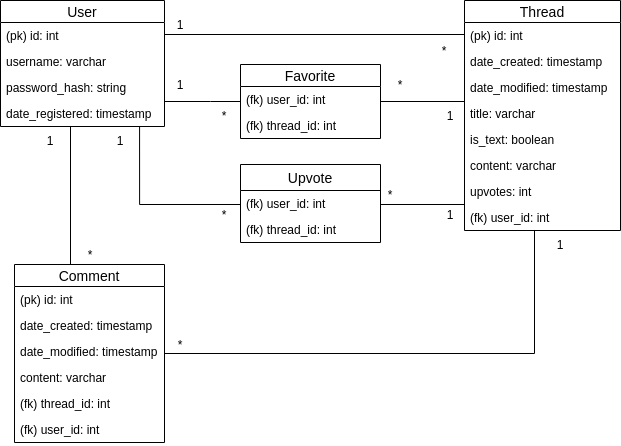

The diagram above was exported from draw.io. Its source (the exported page's mxGraphModel, read from the mxfile embedded in the PNG):
<mxGraphModel dx="1422" dy="804" grid="1" gridSize="10" guides="1" tooltips="1" connect="1" arrows="1" fold="1" page="1" pageScale="1" pageWidth="827" pageHeight="1169" math="0" shadow="0">
  <root>
    <mxCell id="0" />
    <mxCell id="1" parent="0" />
    <mxCell id="LY3ogsH5bfklEJz45phn-31" value="" style="edgeStyle=orthogonalEdgeStyle;rounded=0;orthogonalLoop=1;jettySize=auto;html=1;endArrow=none;endFill=0;entryX=0.5;entryY=0;entryDx=0;entryDy=0;" parent="1" source="LY3ogsH5bfklEJz45phn-5" target="LY3ogsH5bfklEJz45phn-18" edge="1">
      <mxGeometry relative="1" as="geometry">
        <mxPoint x="194" y="389" as="targetPoint" />
        <Array as="points">
          <mxPoint x="170" y="350" />
        </Array>
      </mxGeometry>
    </mxCell>
    <mxCell id="LY3ogsH5bfklEJz45phn-36" value="" style="edgeStyle=orthogonalEdgeStyle;rounded=0;orthogonalLoop=1;jettySize=auto;html=1;endArrow=none;endFill=0;entryX=0;entryY=0.5;entryDx=0;entryDy=0;" parent="1" source="LY3ogsH5bfklEJz45phn-5" target="LY3ogsH5bfklEJz45phn-12" edge="1">
      <mxGeometry relative="1" as="geometry">
        <mxPoint x="344" y="160" as="targetPoint" />
        <Array as="points">
          <mxPoint x="564" y="120" />
        </Array>
      </mxGeometry>
    </mxCell>
    <mxCell id="LY3ogsH5bfklEJz45phn-70" value="" style="edgeStyle=orthogonalEdgeStyle;rounded=0;orthogonalLoop=1;jettySize=auto;html=1;endArrow=none;endFill=0;" parent="1" source="LY3ogsH5bfklEJz45phn-5" target="LY3ogsH5bfklEJz45phn-66" edge="1">
      <mxGeometry relative="1" as="geometry">
        <Array as="points">
          <mxPoint x="310" y="187" />
          <mxPoint x="310" y="187" />
        </Array>
      </mxGeometry>
    </mxCell>
    <mxCell id="LY3ogsH5bfklEJz45phn-5" value="User" style="swimlane;fontStyle=0;childLayout=stackLayout;horizontal=1;startSize=22;fillColor=none;horizontalStack=0;resizeParent=1;resizeParentMax=0;resizeLast=0;collapsible=1;marginBottom=0;swimlaneFillColor=#ffffff;align=center;fontSize=14;" parent="1" vertex="1">
      <mxGeometry x="100" y="86" width="164" height="126" as="geometry" />
    </mxCell>
    <mxCell id="LY3ogsH5bfklEJz45phn-6" value="(pk) id: int " style="text;strokeColor=none;fillColor=none;spacingLeft=4;spacingRight=4;overflow=hidden;rotatable=0;points=[[0,0.5],[1,0.5]];portConstraint=eastwest;fontSize=12;" parent="LY3ogsH5bfklEJz45phn-5" vertex="1">
      <mxGeometry y="22" width="164" height="26" as="geometry" />
    </mxCell>
    <mxCell id="LY3ogsH5bfklEJz45phn-7" value="username: varchar" style="text;strokeColor=none;fillColor=none;spacingLeft=4;spacingRight=4;overflow=hidden;rotatable=0;points=[[0,0.5],[1,0.5]];portConstraint=eastwest;fontSize=12;" parent="LY3ogsH5bfklEJz45phn-5" vertex="1">
      <mxGeometry y="48" width="164" height="26" as="geometry" />
    </mxCell>
    <mxCell id="ijia3jAthZOKuJAO2aWG-17" value="password_hash: string" style="text;strokeColor=none;fillColor=none;spacingLeft=4;spacingRight=4;overflow=hidden;rotatable=0;points=[[0,0.5],[1,0.5]];portConstraint=eastwest;fontSize=12;" vertex="1" parent="LY3ogsH5bfklEJz45phn-5">
      <mxGeometry y="74" width="164" height="26" as="geometry" />
    </mxCell>
    <mxCell id="LY3ogsH5bfklEJz45phn-8" value="date_registered: timestamp" style="text;strokeColor=none;fillColor=none;spacingLeft=4;spacingRight=4;overflow=hidden;rotatable=0;points=[[0,0.5],[1,0.5]];portConstraint=eastwest;fontSize=12;" parent="LY3ogsH5bfklEJz45phn-5" vertex="1">
      <mxGeometry y="100" width="164" height="26" as="geometry" />
    </mxCell>
    <mxCell id="LY3ogsH5bfklEJz45phn-75" value="" style="edgeStyle=orthogonalEdgeStyle;rounded=0;orthogonalLoop=1;jettySize=auto;html=1;endArrow=none;endFill=0;entryX=0;entryY=0.5;entryDx=0;entryDy=0;" parent="1" source="LY3ogsH5bfklEJz45phn-66" target="LY3ogsH5bfklEJz45phn-15" edge="1">
      <mxGeometry relative="1" as="geometry">
        <mxPoint x="500" y="200" as="targetPoint" />
        <Array as="points">
          <mxPoint x="564" y="187" />
        </Array>
      </mxGeometry>
    </mxCell>
    <mxCell id="LY3ogsH5bfklEJz45phn-25" value="" style="edgeStyle=orthogonalEdgeStyle;rounded=0;orthogonalLoop=1;jettySize=auto;html=1;endArrow=none;endFill=0;" parent="1" source="LY3ogsH5bfklEJz45phn-10" target="LY3ogsH5bfklEJz45phn-18" edge="1">
      <mxGeometry relative="1" as="geometry">
        <Array as="points">
          <mxPoint x="634" y="439" />
        </Array>
      </mxGeometry>
    </mxCell>
    <mxCell id="LY3ogsH5bfklEJz45phn-10" value="Thread" style="swimlane;fontStyle=0;childLayout=stackLayout;horizontal=1;startSize=22;fillColor=none;horizontalStack=0;resizeParent=1;resizeParentMax=0;resizeLast=0;collapsible=1;marginBottom=0;swimlaneFillColor=#ffffff;align=center;fontSize=14;" parent="1" vertex="1">
      <mxGeometry x="564" y="86" width="156" height="230" as="geometry" />
    </mxCell>
    <mxCell id="LY3ogsH5bfklEJz45phn-11" value="(pk) id: int " style="text;strokeColor=none;fillColor=none;spacingLeft=4;spacingRight=4;overflow=hidden;rotatable=0;points=[[0,0.5],[1,0.5]];portConstraint=eastwest;fontSize=12;" parent="LY3ogsH5bfklEJz45phn-10" vertex="1">
      <mxGeometry y="22" width="156" height="26" as="geometry" />
    </mxCell>
    <mxCell id="ijia3jAthZOKuJAO2aWG-1" value="date_created: timestamp" style="text;strokeColor=none;fillColor=none;spacingLeft=4;spacingRight=4;overflow=hidden;rotatable=0;points=[[0,0.5],[1,0.5]];portConstraint=eastwest;fontSize=12;" vertex="1" parent="LY3ogsH5bfklEJz45phn-10">
      <mxGeometry y="48" width="156" height="26" as="geometry" />
    </mxCell>
    <mxCell id="ijia3jAthZOKuJAO2aWG-2" value="date_modified: timestamp" style="text;strokeColor=none;fillColor=none;spacingLeft=4;spacingRight=4;overflow=hidden;rotatable=0;points=[[0,0.5],[1,0.5]];portConstraint=eastwest;fontSize=12;" vertex="1" parent="LY3ogsH5bfklEJz45phn-10">
      <mxGeometry y="74" width="156" height="26" as="geometry" />
    </mxCell>
    <mxCell id="LY3ogsH5bfklEJz45phn-12" value="title: varchar" style="text;strokeColor=none;fillColor=none;spacingLeft=4;spacingRight=4;overflow=hidden;rotatable=0;points=[[0,0.5],[1,0.5]];portConstraint=eastwest;fontSize=12;" parent="LY3ogsH5bfklEJz45phn-10" vertex="1">
      <mxGeometry y="100" width="156" height="26" as="geometry" />
    </mxCell>
    <mxCell id="LY3ogsH5bfklEJz45phn-15" value="is_text: boolean" style="text;strokeColor=none;fillColor=none;spacingLeft=4;spacingRight=4;overflow=hidden;rotatable=0;points=[[0,0.5],[1,0.5]];portConstraint=eastwest;fontSize=12;" parent="LY3ogsH5bfklEJz45phn-10" vertex="1">
      <mxGeometry y="126" width="156" height="26" as="geometry" />
    </mxCell>
    <mxCell id="LY3ogsH5bfklEJz45phn-16" value="content: varchar" style="text;strokeColor=none;fillColor=none;spacingLeft=4;spacingRight=4;overflow=hidden;rotatable=0;points=[[0,0.5],[1,0.5]];portConstraint=eastwest;fontSize=12;" parent="LY3ogsH5bfklEJz45phn-10" vertex="1">
      <mxGeometry y="152" width="156" height="26" as="geometry" />
    </mxCell>
    <mxCell id="ijia3jAthZOKuJAO2aWG-3" value="upvotes: int" style="text;strokeColor=none;fillColor=none;spacingLeft=4;spacingRight=4;overflow=hidden;rotatable=0;points=[[0,0.5],[1,0.5]];portConstraint=eastwest;fontSize=12;" vertex="1" parent="LY3ogsH5bfklEJz45phn-10">
      <mxGeometry y="178" width="156" height="26" as="geometry" />
    </mxCell>
    <mxCell id="LY3ogsH5bfklEJz45phn-57" value="(fk) user_id: int" style="text;strokeColor=none;fillColor=none;spacingLeft=4;spacingRight=4;overflow=hidden;rotatable=0;points=[[0,0.5],[1,0.5]];portConstraint=eastwest;fontSize=12;" parent="LY3ogsH5bfklEJz45phn-10" vertex="1">
      <mxGeometry y="204" width="156" height="26" as="geometry" />
    </mxCell>
    <mxCell id="LY3ogsH5bfklEJz45phn-41" value="1" style="text;html=1;strokeColor=none;fillColor=none;align=center;verticalAlign=middle;whiteSpace=wrap;rounded=0;" parent="1" vertex="1">
      <mxGeometry x="640" y="320" width="40" height="20" as="geometry" />
    </mxCell>
    <mxCell id="LY3ogsH5bfklEJz45phn-45" value="1" style="text;html=1;strokeColor=none;fillColor=none;align=center;verticalAlign=middle;whiteSpace=wrap;rounded=0;" parent="1" vertex="1">
      <mxGeometry x="260" y="100" width="40" height="20" as="geometry" />
    </mxCell>
    <mxCell id="LY3ogsH5bfklEJz45phn-81" value="1" style="text;html=1;strokeColor=none;fillColor=none;align=center;verticalAlign=middle;whiteSpace=wrap;rounded=0;" parent="1" vertex="1">
      <mxGeometry x="260" y="160" width="40" height="20" as="geometry" />
    </mxCell>
    <mxCell id="LY3ogsH5bfklEJz45phn-80" value="1" style="text;html=1;strokeColor=none;fillColor=none;align=center;verticalAlign=middle;whiteSpace=wrap;rounded=0;" parent="1" vertex="1">
      <mxGeometry x="530" y="191" width="40" height="20" as="geometry" />
    </mxCell>
    <mxCell id="ijia3jAthZOKuJAO2aWG-15" value="1" style="text;html=1;strokeColor=none;fillColor=none;align=center;verticalAlign=middle;whiteSpace=wrap;rounded=0;" vertex="1" parent="1">
      <mxGeometry x="530" y="290" width="40" height="20" as="geometry" />
    </mxCell>
    <mxCell id="ijia3jAthZOKuJAO2aWG-16" value="1" style="text;html=1;strokeColor=none;fillColor=none;align=center;verticalAlign=middle;whiteSpace=wrap;rounded=0;" vertex="1" parent="1">
      <mxGeometry x="200" y="216" width="40" height="20" as="geometry" />
    </mxCell>
    <mxCell id="LY3ogsH5bfklEJz45phn-43" value="1" style="text;html=1;strokeColor=none;fillColor=none;align=center;verticalAlign=middle;whiteSpace=wrap;rounded=0;" parent="1" vertex="1">
      <mxGeometry x="130" y="216" width="40" height="20" as="geometry" />
    </mxCell>
    <mxCell id="LY3ogsH5bfklEJz45phn-46" value="*" style="text;html=1;strokeColor=none;fillColor=none;align=center;verticalAlign=middle;whiteSpace=wrap;rounded=0;" parent="1" vertex="1">
      <mxGeometry x="524" y="126" width="40" height="20" as="geometry" />
    </mxCell>
    <mxCell id="LY3ogsH5bfklEJz45phn-78" value="*" style="text;html=1;strokeColor=none;fillColor=none;align=center;verticalAlign=middle;whiteSpace=wrap;rounded=0;" parent="1" vertex="1">
      <mxGeometry x="480" y="160" width="40" height="20" as="geometry" />
    </mxCell>
    <mxCell id="LY3ogsH5bfklEJz45phn-79" value="*" style="text;html=1;strokeColor=none;fillColor=none;align=center;verticalAlign=middle;whiteSpace=wrap;rounded=0;" parent="1" vertex="1">
      <mxGeometry x="304" y="191" width="40" height="20" as="geometry" />
    </mxCell>
    <mxCell id="LY3ogsH5bfklEJz45phn-48" value="*" style="text;html=1;strokeColor=none;fillColor=none;align=center;verticalAlign=middle;whiteSpace=wrap;rounded=0;" parent="1" vertex="1">
      <mxGeometry x="170" y="330" width="40" height="20" as="geometry" />
    </mxCell>
    <mxCell id="LY3ogsH5bfklEJz45phn-49" value="*" style="text;html=1;strokeColor=none;fillColor=none;align=center;verticalAlign=middle;whiteSpace=wrap;rounded=0;" parent="1" vertex="1">
      <mxGeometry x="260" y="420" width="40" height="20" as="geometry" />
    </mxCell>
    <mxCell id="ijia3jAthZOKuJAO2aWG-13" value="*" style="text;html=1;strokeColor=none;fillColor=none;align=center;verticalAlign=middle;whiteSpace=wrap;rounded=0;" vertex="1" parent="1">
      <mxGeometry x="304" y="290" width="40" height="20" as="geometry" />
    </mxCell>
    <mxCell id="ijia3jAthZOKuJAO2aWG-14" value="*" style="text;html=1;strokeColor=none;fillColor=none;align=center;verticalAlign=middle;whiteSpace=wrap;rounded=0;" vertex="1" parent="1">
      <mxGeometry x="470" y="270" width="40" height="20" as="geometry" />
    </mxCell>
    <mxCell id="ijia3jAthZOKuJAO2aWG-11" style="edgeStyle=orthogonalEdgeStyle;rounded=0;orthogonalLoop=1;jettySize=auto;html=1;endArrow=none;endFill=0;entryX=0.848;entryY=0.962;entryDx=0;entryDy=0;entryPerimeter=0;" edge="1" parent="1">
      <mxGeometry relative="1" as="geometry">
        <mxPoint x="239.07200000000012" y="212.01199999999994" as="targetPoint" />
        <mxPoint x="340" y="286" as="sourcePoint" />
        <Array as="points">
          <mxPoint x="340" y="290" />
          <mxPoint x="239" y="290" />
        </Array>
      </mxGeometry>
    </mxCell>
    <mxCell id="ijia3jAthZOKuJAO2aWG-10" style="edgeStyle=orthogonalEdgeStyle;rounded=0;orthogonalLoop=1;jettySize=auto;html=1;endArrow=none;endFill=0;" edge="1" parent="1">
      <mxGeometry relative="1" as="geometry">
        <mxPoint x="480" y="270" as="sourcePoint" />
        <mxPoint x="564" y="270" as="targetPoint" />
        <Array as="points">
          <mxPoint x="480" y="290" />
          <mxPoint x="564" y="290" />
        </Array>
      </mxGeometry>
    </mxCell>
    <mxCell id="LY3ogsH5bfklEJz45phn-18" value="Comment" style="swimlane;fontStyle=0;childLayout=stackLayout;horizontal=1;startSize=22;fillColor=none;horizontalStack=0;resizeParent=1;resizeParentMax=0;resizeLast=0;collapsible=1;marginBottom=0;swimlaneFillColor=#ffffff;align=center;fontSize=14;" parent="1" vertex="1">
      <mxGeometry x="114" y="350" width="150" height="178" as="geometry" />
    </mxCell>
    <mxCell id="LY3ogsH5bfklEJz45phn-19" value="(pk) id: int " style="text;strokeColor=none;fillColor=none;spacingLeft=4;spacingRight=4;overflow=hidden;rotatable=0;points=[[0,0.5],[1,0.5]];portConstraint=eastwest;fontSize=12;" parent="LY3ogsH5bfklEJz45phn-18" vertex="1">
      <mxGeometry y="22" width="150" height="26" as="geometry" />
    </mxCell>
    <mxCell id="LY3ogsH5bfklEJz45phn-21" value="date_created: timestamp" style="text;strokeColor=none;fillColor=none;spacingLeft=4;spacingRight=4;overflow=hidden;rotatable=0;points=[[0,0.5],[1,0.5]];portConstraint=eastwest;fontSize=12;" parent="LY3ogsH5bfklEJz45phn-18" vertex="1">
      <mxGeometry y="48" width="150" height="26" as="geometry" />
    </mxCell>
    <mxCell id="ijia3jAthZOKuJAO2aWG-4" value="date_modified: timestamp" style="text;strokeColor=none;fillColor=none;spacingLeft=4;spacingRight=4;overflow=hidden;rotatable=0;points=[[0,0.5],[1,0.5]];portConstraint=eastwest;fontSize=12;" vertex="1" parent="LY3ogsH5bfklEJz45phn-18">
      <mxGeometry y="74" width="150" height="26" as="geometry" />
    </mxCell>
    <mxCell id="LY3ogsH5bfklEJz45phn-23" value="content: varchar" style="text;strokeColor=none;fillColor=none;spacingLeft=4;spacingRight=4;overflow=hidden;rotatable=0;points=[[0,0.5],[1,0.5]];portConstraint=eastwest;fontSize=12;" parent="LY3ogsH5bfklEJz45phn-18" vertex="1">
      <mxGeometry y="100" width="150" height="26" as="geometry" />
    </mxCell>
    <mxCell id="LY3ogsH5bfklEJz45phn-26" value="(fk) thread_id: int" style="text;strokeColor=none;fillColor=none;spacingLeft=4;spacingRight=4;overflow=hidden;rotatable=0;points=[[0,0.5],[1,0.5]];portConstraint=eastwest;fontSize=12;" parent="LY3ogsH5bfklEJz45phn-18" vertex="1">
      <mxGeometry y="126" width="150" height="26" as="geometry" />
    </mxCell>
    <mxCell id="LY3ogsH5bfklEJz45phn-58" value="(fk) user_id: int" style="text;strokeColor=none;fillColor=none;spacingLeft=4;spacingRight=4;overflow=hidden;rotatable=0;points=[[0,0.5],[1,0.5]];portConstraint=eastwest;fontSize=12;" parent="LY3ogsH5bfklEJz45phn-18" vertex="1">
      <mxGeometry y="152" width="150" height="26" as="geometry" />
    </mxCell>
    <mxCell id="LY3ogsH5bfklEJz45phn-66" value="Favorite" style="swimlane;fontStyle=0;childLayout=stackLayout;horizontal=1;startSize=22;fillColor=none;horizontalStack=0;resizeParent=1;resizeParentMax=0;resizeLast=0;collapsible=1;marginBottom=0;swimlaneFillColor=#ffffff;align=center;fontSize=14;" parent="1" vertex="1">
      <mxGeometry x="340" y="150" width="140" height="74" as="geometry" />
    </mxCell>
    <mxCell id="LY3ogsH5bfklEJz45phn-67" value="(fk) user_id: int" style="text;strokeColor=none;fillColor=none;spacingLeft=4;spacingRight=4;overflow=hidden;rotatable=0;points=[[0,0.5],[1,0.5]];portConstraint=eastwest;fontSize=12;" parent="LY3ogsH5bfklEJz45phn-66" vertex="1">
      <mxGeometry y="22" width="140" height="26" as="geometry" />
    </mxCell>
    <mxCell id="LY3ogsH5bfklEJz45phn-68" value="(fk) thread_id: int" style="text;strokeColor=none;fillColor=none;spacingLeft=4;spacingRight=4;overflow=hidden;rotatable=0;points=[[0,0.5],[1,0.5]];portConstraint=eastwest;fontSize=12;" parent="LY3ogsH5bfklEJz45phn-66" vertex="1">
      <mxGeometry y="48" width="140" height="26" as="geometry" />
    </mxCell>
    <mxCell id="ijia3jAthZOKuJAO2aWG-6" value="Upvote" style="swimlane;fontStyle=0;childLayout=stackLayout;horizontal=1;startSize=26;fillColor=none;horizontalStack=0;resizeParent=1;resizeParentMax=0;resizeLast=0;collapsible=1;marginBottom=0;fontSize=14;" vertex="1" parent="1">
      <mxGeometry x="340" y="250" width="140" height="78" as="geometry" />
    </mxCell>
    <mxCell id="ijia3jAthZOKuJAO2aWG-7" value="(fk) user_id: int" style="text;strokeColor=none;fillColor=none;align=left;verticalAlign=top;spacingLeft=4;spacingRight=4;overflow=hidden;rotatable=0;points=[[0,0.5],[1,0.5]];portConstraint=eastwest;" vertex="1" parent="ijia3jAthZOKuJAO2aWG-6">
      <mxGeometry y="26" width="140" height="26" as="geometry" />
    </mxCell>
    <mxCell id="ijia3jAthZOKuJAO2aWG-8" value="(fk) thread_id: int" style="text;strokeColor=none;fillColor=none;align=left;verticalAlign=top;spacingLeft=4;spacingRight=4;overflow=hidden;rotatable=0;points=[[0,0.5],[1,0.5]];portConstraint=eastwest;" vertex="1" parent="ijia3jAthZOKuJAO2aWG-6">
      <mxGeometry y="52" width="140" height="26" as="geometry" />
    </mxCell>
  </root>
</mxGraphModel>